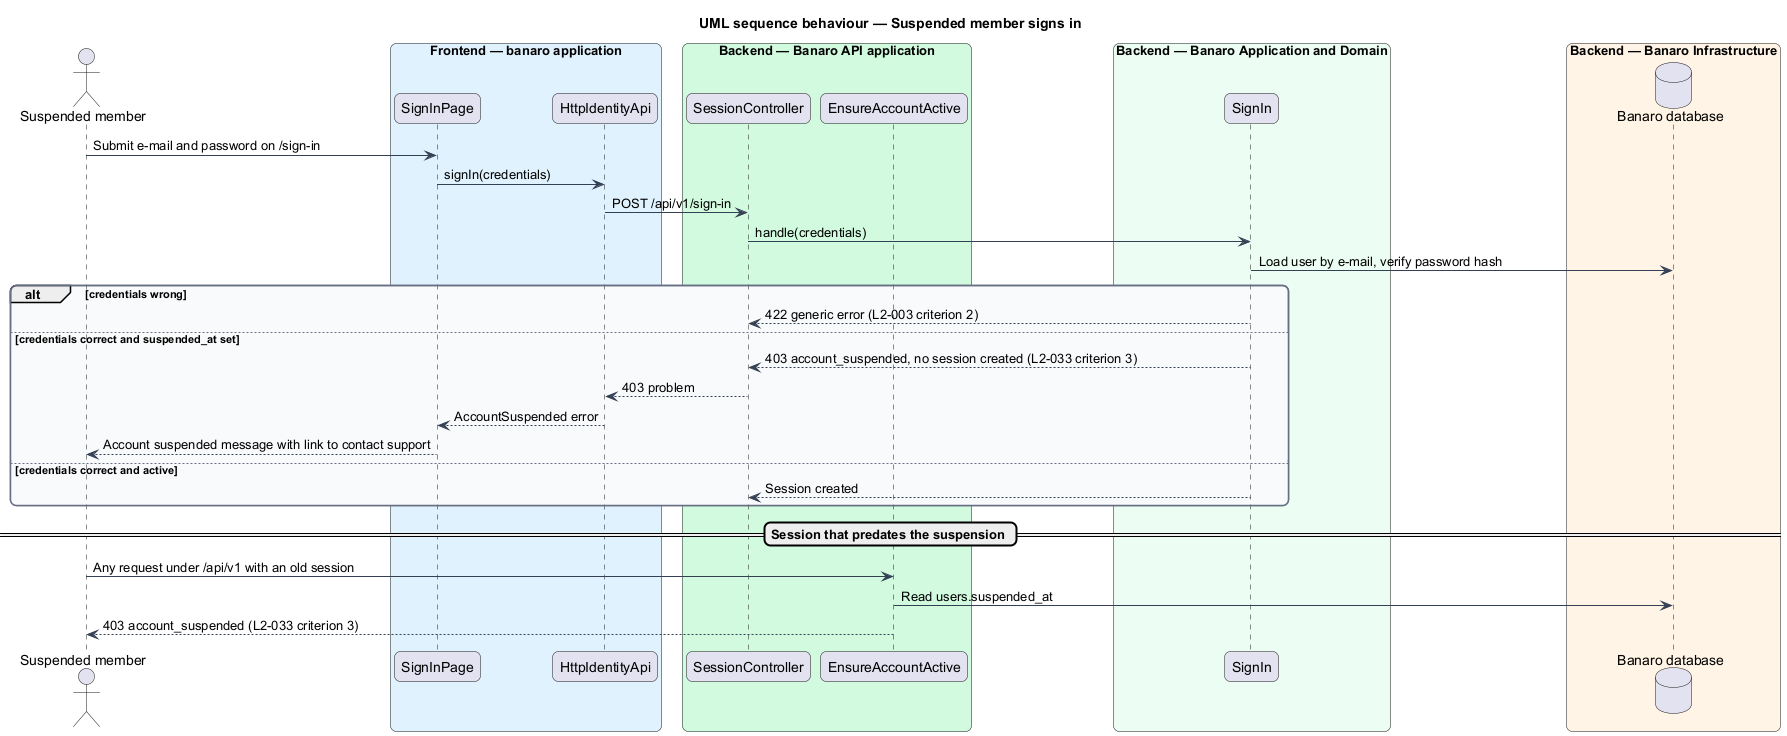

The diagram above was rendered by PlantUML. Its source (embedded in the PNG):
@startuml
title UML sequence behaviour — Suspended member signs in
skinparam backgroundColor #FFFFFF
skinparam shadowing false
skinparam roundcorner 12
skinparam defaultFontName Arial
skinparam ArrowColor #344054
skinparam rectangle {
  BorderColor #344054
  FontColor #101828
}
skinparam package {
  BorderColor #667085
  FontColor #101828
  BackgroundColor #F9FAFB
}
actor "Suspended member" as actor
box "Frontend — banaro application" #E0F2FE
  participant "SignInPage" as page
  participant "HttpIdentityApi" as client
end box
box "Backend — Banaro API application" #D1FADF
  participant "SessionController" as controller
  participant "EnsureAccountActive" as active
end box
box "Backend — Banaro Application and Domain" #ECFDF3
  participant "SignIn" as action
end box
box "Backend — Banaro Infrastructure" #FFF4E5
  database "Banaro database" as db
end box

actor -> page : Submit e-mail and password on /sign-in
page -> client : signIn(credentials)
client -> controller : POST /api/v1/sign-in
controller -> action : handle(credentials)
action -> db : Load user by e-mail, verify password hash
alt credentials wrong
  action --> controller : 422 generic error (L2-003 criterion 2)
else credentials correct and suspended_at set
  action --> controller : 403 account_suspended, no session created (L2-033 criterion 3)
  controller --> client : 403 problem
  client --> page : AccountSuspended error
  page --> actor : Account suspended message with link to contact support
else credentials correct and active
  action --> controller : Session created
end

== Session that predates the suspension ==
actor -> active : Any request under /api/v1 with an old session
active -> db : Read users.suspended_at
active --> actor : 403 account_suspended (L2-033 criterion 3)
@enduml